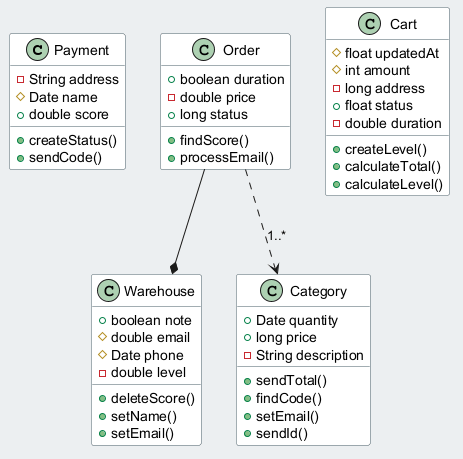

The diagram above was rendered by PlantUML. Its source (embedded in the PNG):
@startuml
skinparam backgroundColor #ECEFF1
skinparam classBackgroundColor #FFFFFF
skinparam classBorderColor #455A64
class Payment {
  -String address
  #Date name
  +double score
  +createStatus()
  +sendCode()
}
class Order {
  +boolean duration
  -double price
  +long status
  +findScore()
  +processEmail()
}
class Warehouse {
  +boolean note
  #double email
  #Date phone
  -double level
  +deleteScore()
  +setName()
  +setEmail()
}
class Cart {
  #float updatedAt
  #int amount
  -long address
  +float status
  -double duration
  +createLevel()
  +calculateTotal()
  +calculateLevel()
}
class Category {
  +Date quantity
  +long price
  -String description
  +sendTotal()
  +findCode()
  +setEmail()
  +sendId()
}
Order ..> Category : "1..*"
Order --* Warehouse
@enduml